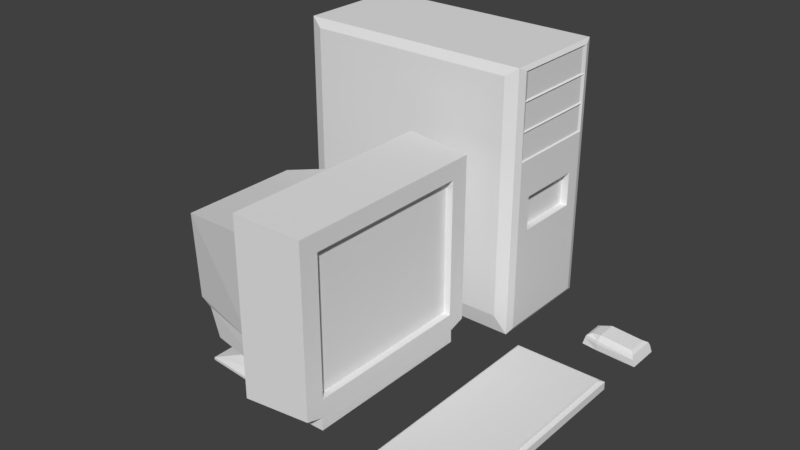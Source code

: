 # Source: LP_old_pc_lowpoly_Cartoon.blend  (saved by Blender 2.78.0; exported with 4.5.12 LTS)
import bpy
from mathutils import Matrix  # noqa: F401  (used for matrix-valued properties, if any)

bpy.ops.wm.read_factory_settings(use_empty=True)
scene = bpy.context.scene
scene.name = 'Scene'

# ---- collections
col_collection_1 = bpy.data.collections.new('Collection 1'); scene.collection.children.link(col_collection_1)

# ---- images (referenced by path relative to the original .blend; pixels are not part of the script)
import os
ASSET_DIR = os.environ.get("B2B_ASSET_DIR", "")  # directory of the original .blend (textures are referenced by path, not embedded)
HERE = os.path.dirname(os.path.abspath(__file__))  # packed textures are extracted next to this script under _unpacked/

def load_image(name, relpath, width, height, colorspace="sRGB"):
    """Load a texture the original file referenced (path relative to the .blend, or extracted next to this script)."""
    p = next((c for c in (os.path.join(HERE, relpath), os.path.join(ASSET_DIR, relpath)) if relpath and os.path.exists(c)), "")
    if p:
        img = bpy.data.images.load(p, check_existing=True)
        img.name = name
    else:  # same state as the original file: an image datablock whose file is absent (Cycles renders it pink)
        img = bpy.data.images.new(name, width, height)
        img.source = "FILE"
        img.filepath = "//" + (relpath or name)
    img.colorspace_settings.name = colorspace
    return img
img_lol_pc_textures_png = load_image('lol_pc_textures.png', 'lol_pc_textures.png', 1024, 1024, 'sRGB')

# ---- materials (node trees are filled in below, after node groups)
mat_old_pc4 = bpy.data.materials.new('OLD_PC4')
mat_old_pc4.alpha_threshold = 0.0
mat_old_pc4.roughness = 0.5
mat_old_pc3 = bpy.data.materials.new('old_pc3')
mat_old_pc3.alpha_threshold = 0.0
mat_old_pc3.roughness = 0.5
mat_old1 = bpy.data.materials.new('old1')
mat_old1.alpha_threshold = 0.0
mat_old1.roughness = 0.5
mat_old_pc2 = bpy.data.materials.new('old_pc2')
mat_old_pc2.alpha_threshold = 0.0
mat_old_pc2.roughness = 0.5

# ---- material node trees
mat_old_pc4.use_nodes = True; mat_old_pc4.node_tree.nodes.clear()
_N = mat_old_pc4.node_tree.nodes; _L = mat_old_pc4.node_tree.links
n0 = _N.new('ShaderNodeOutputMaterial'); n0.name = 'Material Output'; n0.location = (300, 300)
n1 = _N.new('ShaderNodeBsdfDiffuse'); n1.name = 'Diffuse BSDF'; n1.location = (10, 300)
n2 = _N.new('ShaderNodeTexImage'); n2.name = 'Image Texture'; n2.location = (-178, 307)
n2.width = 140
n2.image = img_lol_pc_textures_png
_L.new(n1.outputs[0], n0.inputs[0])
n0.is_active_output = True
mat_old_pc3.use_nodes = True; mat_old_pc3.node_tree.nodes.clear()
_N = mat_old_pc3.node_tree.nodes; _L = mat_old_pc3.node_tree.links
n0 = _N.new('ShaderNodeOutputMaterial'); n0.name = 'Material Output'; n0.location = (300, 300)
n1 = _N.new('ShaderNodeBsdfDiffuse'); n1.name = 'Diffuse BSDF'; n1.location = (10, 300)
n2 = _N.new('ShaderNodeTexImage'); n2.name = 'Image Texture'; n2.location = (-197, 354)
n2.width = 140
n2.image = img_lol_pc_textures_png
_L.new(n1.outputs[0], n0.inputs[0])
n0.is_active_output = True
mat_old1.use_nodes = True; mat_old1.node_tree.nodes.clear()
_N = mat_old1.node_tree.nodes; _L = mat_old1.node_tree.links
n0 = _N.new('ShaderNodeOutputMaterial'); n0.name = 'Material Output'; n0.location = (300, 300)
n1 = _N.new('ShaderNodeBsdfDiffuse'); n1.name = 'Diffuse BSDF'; n1.location = (10, 300)
n2 = _N.new('ShaderNodeTexImage'); n2.name = 'Image Texture'; n2.location = (-292, 362)
n2.width = 140
n2.image = img_lol_pc_textures_png
n2.interpolation = 'Cubic'
_L.new(n1.outputs[0], n0.inputs[0])
n0.is_active_output = True
mat_old_pc2.use_nodes = True; mat_old_pc2.node_tree.nodes.clear()
_N = mat_old_pc2.node_tree.nodes; _L = mat_old_pc2.node_tree.links
n0 = _N.new('ShaderNodeOutputMaterial'); n0.name = 'Material Output'; n0.location = (300, 300)
n1 = _N.new('ShaderNodeBsdfDiffuse'); n1.name = 'Diffuse BSDF'; n1.location = (10, 300)
n2 = _N.new('ShaderNodeTexImage'); n2.name = 'Image Texture'; n2.location = (-197, 327)
n2.width = 140
n2.image = img_lol_pc_textures_png
_L.new(n1.outputs[0], n0.inputs[0])
n0.is_active_output = True

# ---- world
world_world = bpy.data.worlds.new('World'); scene.world = world_world
world_world.color = (0.05088, 0.05088, 0.05088)
world_world.use_sun_shadow = False
world_world.sun_shadow_jitter_overblur = 0.0
world_world.cycles.sampling_method = 'MANUAL'

# ---- meshes
me_cube_004 = bpy.data.meshes.new('Cube.004')
me_cube_004.from_pydata([(3.409, 3.253, -0.08072), (3.559, 3.343, 0.1847), (3.409, 3.788, -0.08072), (3.559, 3.698, 0.1847), (4.656, 3.162, -0.07898), (4.503, 3.289, 0.19), (4.656, 3.878, -0.07898), (4.503, 3.751, 0.19), (3.747, 3.83, -0.07934), (3.787, 3.749, 0.2501), (3.747, 3.211, -0.07934), (3.787, 3.291, 0.2501), (3.446, 3.272, 0.06647), (3.446, 3.769, 0.06647), (4.606, 3.874, 0.06366), (4.606, 3.166, 0.06366), (3.76, 3.207, 0.06571), (3.76, 3.834, 0.06571), (3.467, 3.282, 0.1291), (3.467, 3.758, 0.1291), (4.578, 3.836, 0.1404), (4.578, 3.204, 0.1404), (3.767, 3.22, 0.1328), (3.767, 3.82, 0.1328)], [], [(18, 1, 3, 19), (23, 9, 7, 20), (20, 7, 5, 21), (22, 11, 1, 18), (8, 6, 4, 10), (9, 3, 1, 11), (7, 9, 11, 5), (2, 8, 10, 0), (21, 5, 11, 22), (19, 3, 9, 23), (2, 13, 17, 8), (4, 15, 16, 10), (10, 16, 12, 0), (6, 14, 15, 4), (8, 17, 14, 6), (0, 12, 13, 2), (13, 19, 23, 17), (15, 21, 22, 16), (16, 22, 18, 12), (14, 20, 21, 15), (17, 23, 20, 14), (12, 18, 19, 13)])
_uv = me_cube_004.uv_layers.new(name='UVMap')
_uv.uv.foreach_set('vector', [0.6386, 0.4258, 0.6322, 0.4199, 0.6322, 0.3855, 0.6386, 0.3796, 0.65, 0.3483, 0.6375, 0.3482, 0.6428, 0.3066, 0.6489, 0.3009, 0.6038, 0.4421, 0.5976, 0.4339, 0.5976, 0.3891, 0.6038, 0.3808, 0.61, 0.3176, 0.5976, 0.3177, 0.6033, 0.3034, 0.6097, 0.299, 0.6788, 0.1062, 0.674, 0.05231, 0.7444, 0.05231, 0.7396, 0.1062, 0.2327, 0.4777, 0.2279, 0.4914, 0.1948, 0.4914, 0.19, 0.4777, 0.5658, 0.3764, 0.5656, 0.4174, 0.5207, 0.4174, 0.5205, 0.3764, 0.7094, 0.1103, 0.7053, 0.09029, 0.7661, 0.09029, 0.7619, 0.1103, 0.6089, 0.3651, 0.6029, 0.3593, 0.5976, 0.3177, 0.61, 0.3176, 0.6497, 0.3669, 0.6433, 0.3625, 0.6375, 0.3482, 0.65, 0.3483, 0.824, 0.1265, 0.8094, 0.1245, 0.8103, 0.1051, 0.8243, 0.1061, 0.7843, 0.1265, 0.7705, 0.1237, 0.7703, 0.07379, 0.7843, 0.07272, 0.7843, 0.07272, 0.7703, 0.07379, 0.7695, 0.05437, 0.7841, 0.05231, 0.779, 0.2026, 0.7649, 0.2022, 0.7649, 0.1336, 0.779, 0.1332, 0.8243, 0.1061, 0.8103, 0.1051, 0.8104, 0.05513, 0.8243, 0.05231, 0.813, 0.185, 0.7984, 0.1832, 0.7984, 0.135, 0.813, 0.1332, 0.6559, 0.368, 0.6497, 0.3669, 0.65, 0.3483, 0.6567, 0.3486, 0.6169, 0.3673, 0.6089, 0.3651, 0.61, 0.3176, 0.6168, 0.3173, 0.6168, 0.3173, 0.61, 0.3176, 0.6097, 0.299, 0.6159, 0.2979, 0.6114, 0.4458, 0.6038, 0.4421, 0.6038, 0.3808, 0.6114, 0.3771, 0.6567, 0.3486, 0.65, 0.3483, 0.6489, 0.3009, 0.6569, 0.2987, 0.6448, 0.4268, 0.6386, 0.4258, 0.6386, 0.3796, 0.6448, 0.3786])
me_cube_004.materials.append(mat_old_pc4)
me_cube_004.use_remesh_preserve_volume = False
me_cube_004.use_remesh_preserve_attributes = False
me_cube_004.use_mirror_vertex_groups = False
me_cube_004.update()
me_cube_003 = bpy.data.meshes.new('Cube.003')
me_cube_003.from_pydata([(2.575, -3.807, -0.07734), (2.575, -3.807, 0.09498), (2.575, 2.122, -0.07734), (2.575, 2.122, 0.09498), (4.585, -3.807, -0.07734), (4.585, -3.807, 0.09498), (4.585, 2.122, -0.07734), (4.585, 2.122, 0.09498), (2.658, -3.718, 0.1255), (2.658, 2.033, 0.1255), (4.501, 2.033, 0.1255), (4.501, -3.718, 0.1255), (2.658, -3.718, 0.1255), (2.658, 2.033, 0.1255), (4.501, 2.033, 0.1255), (4.501, -3.718, 0.1255), (2.669, -3.685, 0.1795), (2.669, 2.0, 0.1795), (4.491, 2.0, 0.1795), (4.491, -3.685, 0.1795)], [], [(0, 1, 3, 2), (2, 3, 7, 6), (6, 7, 5, 4), (4, 5, 1, 0), (2, 6, 4, 0), (5, 7, 10, 11), (11, 10, 18, 19), (3, 1, 8, 9), (1, 5, 11, 8), (7, 3, 9, 10), (11, 10, 14, 15), (9, 8, 12, 13), (18, 17, 16, 19), (9, 8, 16, 17), (8, 11, 19, 16), (10, 9, 17, 18)])
_uv = me_cube_003.uv_layers.new(name='UVMap')
_uv.uv.foreach_set('vector', [0.4949, 0.4493, 0.4949, 0.3819, 0.5617, 0.3819, 0.5617, 0.4493, 0.5617, 0.2391, 0.5617, 0.3069, 0.4949, 0.3069, 0.4949, 0.2391, 0.6345, 0.3484, 0.6345, 0.4158, 0.5677, 0.4158, 0.5677, 0.3484, 0.5677, 0.3402, 0.5677, 0.2724, 0.6345, 0.2724, 0.6345, 0.3402, 0.7779, 0.178, 0.7111, 0.178, 0.7111, 0.08734, 0.7779, 0.08734, 0.5677, 0.4158, 0.6345, 0.4158, 0.6335, 0.4281, 0.5687, 0.4281, 0.7344, 0.1907, 0.7825, 0.1907, 0.7822, 0.2064, 0.7347, 0.2064, 0.5617, 0.3819, 0.4949, 0.3819, 0.4959, 0.3695, 0.5607, 0.3695, 0.6345, 0.2724, 0.5677, 0.2724, 0.5705, 0.2604, 0.6317, 0.2604, 0.4949, 0.3069, 0.5617, 0.3069, 0.5589, 0.3189, 0.4977, 0.3189, 0.4919, 0.235, 0.4919, 0.235, 0.4919, 0.235, 0.4919, 0.235, 0.4919, 0.235, 0.4919, 0.235, 0.4919, 0.235, 0.4919, 0.235, 0.2259, 0.6903, 0.1654, 0.6903, 0.1654, 0.6034, 0.2259, 0.6034, 0.7285, 0.1473, 0.6805, 0.1473, 0.6807, 0.1316, 0.7282, 0.1316, 0.7811, 0.06636, 0.7357, 0.06636, 0.736, 0.05061, 0.7809, 0.05061, 0.6818, 0.1098, 0.7272, 0.1098, 0.7269, 0.1255, 0.682, 0.1255])
me_cube_003.materials.append(mat_old_pc3)
me_cube_003.use_remesh_preserve_volume = False
me_cube_003.use_remesh_preserve_attributes = False
me_cube_003.use_mirror_vertex_groups = False
me_cube_003.update()
me_cube_002 = bpy.data.meshes.new('Cube.002')
me_cube_002.from_pydata([(-3.097, 2.357, 0.0436), (-3.097, 2.357, 5.803), (-3.097, 4.814, 0.0436), (-3.097, 4.814, 5.803), (2.109, 2.357, 0.0436), (2.109, 2.357, 5.803), (2.109, 4.814, 0.0436), (2.109, 4.814, 5.803), (2.161, 4.644, 5.711), (2.161, 4.644, 0.1351), (2.161, 2.526, 0.1351), (2.161, 2.526, 5.711), (-3.097, 2.357, 3.892), (-3.097, 4.814, 3.892), (2.109, 4.814, 3.892), (2.109, 2.357, 3.892), (2.161, 4.644, 3.861), (2.161, 2.526, 3.861), (-3.097, 2.357, 4.529), (-3.097, 2.357, 5.166), (-3.097, 4.814, 5.166), (-3.097, 4.814, 4.529), (2.109, 4.814, 5.166), (2.109, 4.814, 4.529), (2.109, 2.357, 5.166), (2.109, 2.357, 4.529), (2.161, 4.644, 5.095), (2.161, 4.644, 4.478), (2.161, 2.526, 5.095), (2.161, 2.526, 4.478), (2.129, 4.543, 5.682), (2.129, 2.627, 5.682), (2.129, 4.543, 5.124), (2.129, 2.627, 5.124), (2.129, 4.568, 5.072), (2.129, 4.568, 4.5), (2.129, 2.602, 5.072), (2.129, 2.602, 4.5), (2.129, 4.584, 4.46), (2.129, 4.584, 3.878), (2.129, 2.586, 4.46), (2.129, 2.586, 3.878), (-3.097, 2.947, 5.166), (-3.097, 2.947, 5.626), (-3.097, 4.722, 5.626), (-3.097, 2.947, 4.706), (-3.097, 4.722, 5.166), (-3.097, 4.722, 4.706), (-2.992, 2.947, 5.166), (-2.992, 2.947, 5.626), (-2.992, 4.722, 5.626), (-2.992, 2.947, 4.706), (-2.992, 4.722, 5.166), (-2.992, 4.722, 4.706), (2.161, 4.328, 3.035), (2.161, 4.328, 2.291), (2.161, 2.843, 2.291), (2.161, 2.843, 3.035), (1.996, 4.328, 3.035), (1.996, 4.328, 2.291), (1.996, 2.843, 2.291), (1.996, 2.843, 3.035), (-2.837, 4.882, 3.891), (-2.837, 4.882, 0.4279), (1.849, 4.882, 0.4279), (-2.837, 4.882, 5.611), (1.849, 4.882, 5.611), (1.849, 4.882, 3.891), (-2.837, 4.882, 4.464), (1.849, 4.882, 4.464), (-2.837, 4.882, 5.038), (1.849, 4.882, 5.038), (-2.837, 2.273, 5.038), (-2.837, 2.273, 5.611), (1.849, 2.273, 3.891), (1.849, 2.273, 0.4279), (-2.837, 2.273, 0.4279), (1.849, 2.273, 5.611), (-2.837, 2.273, 3.891), (1.849, 2.273, 4.464), (-2.837, 2.273, 4.464), (1.849, 2.273, 5.038)], [], [(3, 20, 46, 44), (14, 6, 64, 67), (7, 5, 11, 8), (15, 25, 79, 74), (2, 6, 4, 0), (7, 3, 1, 5), (11, 28, 33, 31), (22, 7, 8, 26), (15, 4, 10, 17), (4, 6, 9, 10), (25, 15, 17, 29), (6, 14, 16, 9), (9, 16, 54, 55), (19, 18, 80, 72), (7, 22, 71, 66), (0, 12, 13, 2), (5, 24, 28, 11), (24, 25, 29, 28), (14, 23, 27, 16), (23, 22, 26, 27), (17, 16, 39, 41), (28, 29, 37, 36), (4, 15, 74, 75), (25, 24, 81, 79), (23, 14, 67, 69), (3, 7, 66, 65), (12, 18, 21, 13), (19, 1, 43, 42), (32, 30, 31, 33), (26, 8, 30, 32), (28, 26, 32, 33), (8, 11, 31, 30), (35, 34, 36, 37), (27, 26, 34, 35), (29, 27, 35, 37), (26, 28, 36, 34), (39, 38, 40, 41), (27, 29, 40, 38), (16, 27, 38, 39), (29, 17, 41, 40), (44, 46, 52, 50), (47, 45, 51, 53), (21, 18, 45, 47), (20, 21, 47, 46), (1, 3, 44, 43), (18, 19, 42, 45), (48, 49, 50, 52), (51, 48, 52, 53), (43, 44, 50, 49), (46, 47, 53, 52), (45, 42, 48, 51), (42, 43, 49, 48), (54, 57, 61, 58), (16, 17, 57, 54), (17, 10, 56, 57), (10, 9, 55, 56), (59, 58, 61, 60), (56, 55, 59, 60), (57, 56, 60, 61), (55, 54, 58, 59), (70, 65, 66, 71), (63, 62, 67, 64), (62, 68, 69, 67), (68, 70, 71, 69), (22, 23, 69, 71), (2, 13, 62, 63), (20, 3, 65, 70), (6, 2, 63, 64), (13, 21, 68, 62), (21, 20, 70, 68), (81, 77, 73, 72), (75, 74, 78, 76), (74, 79, 80, 78), (79, 81, 72, 80), (12, 0, 76, 78), (0, 4, 75, 76), (24, 5, 77, 81), (5, 1, 73, 77), (1, 19, 72, 73), (18, 12, 78, 80)])
_uv = me_cube_002.uv_layers.new(name='UVMap')
_uv.uv.foreach_set('vector', [0.894, 0.006144, 0.894, 0.1143, 0.8758, 0.1143, 0.8758, 0.03177, 0.2864, 0.1368, 0.2864, 0.05078, 0.2923, 0.05935, 0.2923, 0.1367, 0.4278, 0.9889, 0.009167, 0.9889, 0.02592, 0.9769, 0.4177, 0.9769, 0.2706, 0.1751, 0.2706, 0.1654, 0.2746, 0.1664, 0.2746, 0.1752, 0.6802, 0.1896, 0.6802, 0.04606, 0.7491, 0.04606, 0.7491, 0.1896, 0.1521, 0.5654, 0.1521, 0.6219, 0.1252, 0.6219, 0.1252, 0.5654, 0.02592, 0.9769, 0.009404, 0.865, 0.03122, 0.8738, 0.03122, 0.9694, 0.4278, 0.8797, 0.4278, 0.9889, 0.4177, 0.9769, 0.4348, 0.8643, 0.009167, 0.6613, 0.009167, 0.001904, 0.03805, 0.01511, 0.03805, 0.6536, 0.009167, 0.001904, 0.4278, 0.001904, 0.3989, 0.01511, 0.03805, 0.01511, 0.009167, 0.7705, 0.009167, 0.6613, 0.03805, 0.6536, 0.02264, 0.7593, 0.4278, 0.001904, 0.4278, 0.6613, 0.3989, 0.6536, 0.3989, 0.01511, 0.3989, 0.01511, 0.3989, 0.6536, 0.345, 0.5324, 0.345, 0.344, 0.351, 0.1556, 0.351, 0.1654, 0.347, 0.1664, 0.347, 0.1576, 0.2864, 0.1795, 0.2864, 0.1652, 0.2923, 0.1624, 0.2923, 0.1752, 0.4809, 0.984, 0.4809, 0.3306, 0.894, 0.3306, 0.894, 0.984, 0.009167, 0.9889, 0.009167, 0.8797, 0.009404, 0.865, 0.02592, 0.9769, 0.009167, 0.8797, 0.009167, 0.7705, 0.02264, 0.7593, 0.009404, 0.865, 0.4278, 0.6613, 0.4278, 0.7705, 0.4171, 0.7586, 0.3989, 0.6536, 0.4278, 0.7705, 0.4278, 0.8797, 0.4348, 0.8643, 0.4171, 0.7586, 0.146, 0.1853, 0.146, 0.2631, 0.1448, 0.2609, 0.1448, 0.1875, 0.009404, 0.865, 0.02264, 0.7593, 0.03114, 0.7492, 0.03158, 0.846, 0.2706, 0.234, 0.2706, 0.1751, 0.2746, 0.1752, 0.2746, 0.2282, 0.2706, 0.1654, 0.2706, 0.1556, 0.2746, 0.1576, 0.2746, 0.1664, 0.2864, 0.151, 0.2864, 0.1368, 0.2923, 0.1367, 0.2923, 0.1496, 0.4038, 0.1795, 0.2864, 0.1795, 0.2923, 0.1752, 0.398, 0.1752, 0.4809, 0.3306, 0.4809, 0.2498, 0.894, 0.2498, 0.894, 0.3306, 0.4809, 0.1143, 0.4809, 0.006144, 0.6242, 0.03177, 0.6242, 0.1143, 0.4062, 0.8738, 0.4062, 0.9694, 0.03122, 0.9694, 0.03122, 0.8738, 0.4348, 0.8643, 0.4177, 0.9769, 0.4062, 0.9694, 0.4062, 0.8738, 0.009404, 0.865, 0.4348, 0.8643, 0.4062, 0.8738, 0.03122, 0.8738, 0.1299, 0.06305, 0.1299, 0.1408, 0.1286, 0.1371, 0.1286, 0.06675, 0.408, 0.7492, 0.4085, 0.846, 0.03158, 0.846, 0.03114, 0.7492, 0.4171, 0.7586, 0.4348, 0.8643, 0.4085, 0.846, 0.408, 0.7492, 0.1457, 0.06305, 0.1457, 0.1408, 0.1445, 0.138, 0.1445, 0.06584, 0.1366, 0.1408, 0.1366, 0.06305, 0.1378, 0.06584, 0.1378, 0.138, 0.395, 0.6392, 0.395, 0.7389, 0.04613, 0.741, 0.04613, 0.6413, 0.1369, 0.2631, 0.1369, 0.1853, 0.1381, 0.1875, 0.1381, 0.2609, 0.3989, 0.6536, 0.4171, 0.7586, 0.395, 0.7389, 0.395, 0.6392, 0.02264, 0.7593, 0.03805, 0.6536, 0.04613, 0.6413, 0.04613, 0.741, 0.3781, 0.484, 0.3781, 0.4929, 0.376, 0.4929, 0.376, 0.484, 0.1158, 0.2505, 0.1158, 0.1853, 0.1197, 0.1853, 0.1197, 0.2505, 0.894, 0.2498, 0.4809, 0.2498, 0.6242, 0.2198, 0.8758, 0.2198, 0.894, 0.1143, 0.894, 0.2498, 0.8758, 0.2198, 0.8758, 0.1143, 0.4809, 0.006144, 0.894, 0.006144, 0.8758, 0.03177, 0.6242, 0.03177, 0.4809, 0.2498, 0.4809, 0.1143, 0.6242, 0.1143, 0.6242, 0.2198, 0.754, 0.2181, 0.7448, 0.2181, 0.7448, 0.03366, 0.754, 0.03366, 0.7633, 0.2181, 0.754, 0.2181, 0.754, 0.03366, 0.7633, 0.03366, 0.1302, 0.1853, 0.1302, 0.2505, 0.1264, 0.2505, 0.1264, 0.1853, 0.3781, 0.4929, 0.3781, 0.5018, 0.376, 0.5018, 0.376, 0.4929, 0.3705, 0.5018, 0.3705, 0.4929, 0.3725, 0.4929, 0.3725, 0.5018, 0.3705, 0.4929, 0.3705, 0.484, 0.3725, 0.484, 0.3725, 0.4929, 0.1219, 0.1242, 0.1219, 0.1787, 0.1158, 0.1787, 0.1158, 0.1242, 0.3989, 0.6536, 0.03805, 0.6536, 0.09195, 0.5324, 0.345, 0.5324, 0.03805, 0.6536, 0.03805, 0.01511, 0.09195, 0.344, 0.09195, 0.5324, 0.03805, 0.01511, 0.3989, 0.01511, 0.345, 0.344, 0.09195, 0.344, 0.3435, 0.3444, 0.3435, 0.5313, 0.09396, 0.5313, 0.09396, 0.3444, 0.1219, 0.06305, 0.1219, 0.1176, 0.1158, 0.1176, 0.1158, 0.06305, 0.3669, 0.4662, 0.3669, 0.4805, 0.3637, 0.4805, 0.3637, 0.4662, 0.3705, 0.4805, 0.3705, 0.4662, 0.3737, 0.4662, 0.3737, 0.4805, 0.398, 0.1624, 0.398, 0.1752, 0.2923, 0.1752, 0.2923, 0.1624, 0.398, 0.05935, 0.398, 0.1367, 0.2923, 0.1367, 0.2923, 0.05935, 0.398, 0.1367, 0.398, 0.1496, 0.2923, 0.1496, 0.2923, 0.1367, 0.398, 0.1496, 0.398, 0.1624, 0.2923, 0.1624, 0.2923, 0.1496, 0.2864, 0.1652, 0.2864, 0.151, 0.2923, 0.1496, 0.2923, 0.1624, 0.4038, 0.05078, 0.4038, 0.1368, 0.398, 0.1367, 0.398, 0.05935, 0.4038, 0.1652, 0.4038, 0.1795, 0.398, 0.1752, 0.398, 0.1624, 0.2864, 0.05078, 0.4038, 0.05078, 0.398, 0.05935, 0.2923, 0.05935, 0.4038, 0.1368, 0.4038, 0.151, 0.398, 0.1496, 0.398, 0.1367, 0.4038, 0.151, 0.4038, 0.1652, 0.398, 0.1624, 0.398, 0.1496, 0.2746, 0.1576, 0.2746, 0.1488, 0.347, 0.1488, 0.347, 0.1576, 0.2746, 0.2282, 0.2746, 0.1752, 0.347, 0.1752, 0.347, 0.2282, 0.2746, 0.1752, 0.2746, 0.1664, 0.347, 0.1664, 0.347, 0.1752, 0.2746, 0.1664, 0.2746, 0.1576, 0.347, 0.1576, 0.347, 0.1664, 0.351, 0.1751, 0.351, 0.234, 0.347, 0.2282, 0.347, 0.1752, 0.351, 0.234, 0.2706, 0.234, 0.2746, 0.2282, 0.347, 0.2282, 0.2706, 0.1556, 0.2706, 0.1459, 0.2746, 0.1488, 0.2746, 0.1576, 0.2706, 0.1459, 0.351, 0.1459, 0.347, 0.1488, 0.2746, 0.1488, 0.351, 0.1459, 0.351, 0.1556, 0.347, 0.1576, 0.347, 0.1488, 0.351, 0.1654, 0.351, 0.1751, 0.347, 0.1752, 0.347, 0.1664])
me_cube_002.materials.append(mat_old1)
me_cube_002.use_remesh_preserve_volume = False
me_cube_002.use_remesh_preserve_attributes = False
me_cube_002.use_mirror_vertex_groups = False
me_cube_002.update()
me_cube_001 = bpy.data.meshes.new('Cube.001')
me_cube_001.from_pydata([(-2.174, -2.078, 3.176), (-2.174, 0.48, 3.176), (1.658, -3.02, 0.6992), (1.658, -3.02, 4.266), (1.658, 1.422, 0.6992), (1.658, 1.422, 4.266), (0.239, 1.524, 0.6178), (0.239, 1.524, 4.348), (0.239, -3.122, 0.6178), (0.239, -3.122, 4.348), (0.1389, 1.125, 0.626), (0.1165, -2.723, 3.685), (0.1165, 1.125, 3.685), (0.1389, -2.723, 0.626), (-2.072, -2.078, 1.392), (-2.072, 0.48, 1.392), (1.658, 1.422, 1.626), (1.658, -3.02, 1.626), (0.239, -3.122, 1.586), (0.239, 1.524, 1.586), (-0.01666, 1.125, 1.523), (-0.01666, -2.723, 1.523), (-1.524, -2.165, 0.7118), (-1.524, 0.5667, 0.7118), (0.03523, 0.8566, 0.7104), (0.03523, -2.455, 0.7104), (-1.722, -2.165, 1.323), (-1.722, 0.5667, 1.323), (-0.0636, 0.8566, 1.424), (-0.0636, -2.455, 1.424), (1.658, 1.018, 1.73), (1.658, 1.018, 0.9718), (1.658, -2.616, 0.9718), (1.658, 1.018, 3.89), (1.658, -2.616, 3.89), (1.658, -2.616, 1.73), (1.509, 1.018, 1.73), (1.509, 1.018, 0.9718), (1.509, -2.616, 0.9718), (1.509, 1.018, 3.89), (1.509, -2.616, 3.89), (1.509, -2.616, 1.73), (1.658, -2.662, 0.5913), (1.658, 1.064, 0.5913), (0.3146, -2.671, 0.5924), (0.3146, 1.073, 0.5924), (1.667, -2.662, 0.3262), (1.667, 1.064, 0.3262), (0.3241, -2.671, 0.3256), (0.3241, 1.073, 0.3256), (-1.319, 0.1743, 0.6149), (-1.319, -1.772, 0.6149), (-0.02608, 0.381, 0.614), (-0.02608, -1.979, 0.614), (-1.251, 0.04366, 0.1818), (-1.251, -1.642, 0.1818), (-0.223, 0.2225, 0.181), (-0.223, -1.821, 0.181), (-1.899, 0.4466, 0.02772), (-1.899, -2.045, 0.02772), (1.357, 0.7111, 0.02434), (1.357, -2.309, 0.02434), (-1.9, 0.4466, -0.02947), (-1.9, -2.045, -0.02947), (1.356, 0.7111, -0.03285), (1.356, -2.309, -0.03285)], [], [(14, 0, 1, 15), (19, 7, 5, 16), (5, 3, 34, 33), (21, 11, 0, 14), (6, 4, 43, 45), (12, 1, 0, 11), (5, 7, 9, 3), (10, 6, 8, 13), (17, 3, 9, 18), (20, 12, 7, 19), (15, 1, 12, 20), (21, 14, 26, 29), (7, 12, 11, 9), (18, 9, 11, 21), (8, 18, 21, 13), (20, 10, 24, 28), (10, 20, 19, 6), (2, 17, 18, 8), (15, 20, 28, 27), (16, 5, 33, 30), (6, 19, 16, 4), (14, 15, 27, 26), (23, 24, 52, 50), (23, 27, 28, 24), (25, 29, 26, 22), (22, 26, 27, 23), (13, 21, 29, 25), (10, 13, 25, 24), (34, 35, 41, 40), (31, 30, 36, 37), (4, 16, 30, 31), (3, 17, 35, 34), (17, 2, 32, 35), (2, 4, 31, 32), (36, 39, 40, 41), (37, 36, 41, 38), (35, 32, 38, 41), (32, 31, 37, 38), (30, 33, 39, 36), (33, 34, 40, 39), (44, 45, 49, 48), (2, 8, 44, 42), (8, 6, 45, 44), (4, 2, 42, 43), (49, 47, 46, 48), (42, 44, 48, 46), (45, 43, 47, 49), (43, 42, 46, 47), (53, 51, 55, 57), (22, 23, 50, 51), (24, 25, 53, 52), (25, 22, 51, 53), (56, 57, 61, 60), (51, 50, 54, 55), (52, 53, 57, 56), (50, 52, 56, 54), (61, 59, 63, 65), (54, 56, 60, 58), (57, 55, 59, 61), (55, 54, 58, 59), (62, 64, 65, 63), (59, 58, 62, 63), (60, 61, 65, 64), (58, 60, 64, 62)])
_uv = me_cube_001.uv_layers.new(name='UVMap')
_uv.uv.foreach_set('vector', [0.5602, 0.4454, 0.536, 0.4454, 0.536, 0.41, 0.5602, 0.41, 0.6088, 0.3854, 0.6088, 0.4236, 0.5897, 0.4224, 0.5897, 0.3858, 0.5126, 0.3192, 0.5126, 0.2576, 0.5176, 0.2632, 0.5176, 0.3136, 0.565, 0.4035, 0.536, 0.4075, 0.5409, 0.3748, 0.565, 0.3745, 0.6576, 0.2576, 0.6766, 0.259, 0.6767, 0.264, 0.6586, 0.2639, 0.621, 0.2576, 0.6523, 0.2666, 0.6523, 0.302, 0.621, 0.3109, 0.6548, 0.3259, 0.6739, 0.3245, 0.6739, 0.3888, 0.6548, 0.3874, 0.6562, 0.2632, 0.6576, 0.2576, 0.6576, 0.322, 0.6562, 0.3164, 0.5682, 0.4097, 0.5682, 0.3732, 0.5872, 0.372, 0.5872, 0.4102, 0.6061, 0.2632, 0.577, 0.2632, 0.5682, 0.2576, 0.6054, 0.2576, 0.6838, 0.4243, 0.6596, 0.4239, 0.6548, 0.3913, 0.6838, 0.3953, 0.639, 0.4251, 0.6115, 0.4162, 0.6163, 0.4174, 0.6385, 0.4214, 0.5682, 0.2576, 0.577, 0.2632, 0.577, 0.3164, 0.5682, 0.322, 0.6054, 0.322, 0.5682, 0.322, 0.577, 0.3164, 0.6061, 0.3164, 0.6185, 0.322, 0.6054, 0.322, 0.6061, 0.3164, 0.6183, 0.3164, 0.6061, 0.2632, 0.6183, 0.2632, 0.6171, 0.2669, 0.6074, 0.2669, 0.6183, 0.2632, 0.6061, 0.2632, 0.6054, 0.2576, 0.6185, 0.2576, 0.5682, 0.4226, 0.5682, 0.4097, 0.5872, 0.4102, 0.5872, 0.4236, 0.6115, 0.3808, 0.639, 0.3718, 0.6385, 0.3756, 0.6163, 0.3796, 0.5482, 0.3192, 0.5126, 0.3192, 0.5176, 0.3136, 0.5468, 0.3136, 0.6088, 0.372, 0.6088, 0.3854, 0.5897, 0.3858, 0.5897, 0.373, 0.6115, 0.4162, 0.6115, 0.3808, 0.6163, 0.3796, 0.6163, 0.4174, 0.5126, 0.3785, 0.5336, 0.3745, 0.5329, 0.3811, 0.5154, 0.3839, 0.6865, 0.2598, 0.6949, 0.2576, 0.6949, 0.2808, 0.6852, 0.2816, 0.6414, 0.4122, 0.6511, 0.4129, 0.6511, 0.4361, 0.6427, 0.4339, 0.6414, 0.3718, 0.6499, 0.3718, 0.6499, 0.4097, 0.6414, 0.4097, 0.6183, 0.3164, 0.6061, 0.3164, 0.6074, 0.3127, 0.6171, 0.3127, 0.6562, 0.2632, 0.6562, 0.3164, 0.6547, 0.3127, 0.6547, 0.2669, 0.6989, 0.3245, 0.6989, 0.3544, 0.6969, 0.3544, 0.6969, 0.3245, 0.6972, 0.3913, 0.6972, 0.4018, 0.6951, 0.4018, 0.6951, 0.3913, 0.5607, 0.3192, 0.5482, 0.3192, 0.5468, 0.3136, 0.557, 0.3136, 0.5126, 0.2576, 0.5482, 0.2576, 0.5468, 0.2632, 0.5176, 0.2632, 0.5482, 0.2576, 0.5607, 0.2576, 0.557, 0.2632, 0.5468, 0.2632, 0.5607, 0.2576, 0.5607, 0.3192, 0.557, 0.3136, 0.557, 0.2632, 0.7051, 0.1863, 0.676, 0.1863, 0.676, 0.136, 0.7051, 0.136, 0.7154, 0.1863, 0.7051, 0.1863, 0.7051, 0.136, 0.7154, 0.136, 0.6989, 0.3544, 0.6989, 0.3648, 0.6969, 0.3648, 0.6969, 0.3544, 0.6862, 0.4416, 0.6862, 0.3913, 0.6883, 0.3913, 0.6883, 0.4416, 0.6972, 0.4018, 0.6972, 0.4317, 0.6951, 0.4317, 0.6951, 0.4018, 0.6927, 0.3913, 0.6927, 0.4416, 0.6907, 0.4416, 0.6907, 0.3913, 0.6792, 0.3095, 0.6792, 0.2576, 0.6828, 0.2576, 0.6828, 0.3095, 0.6766, 0.3206, 0.6576, 0.322, 0.6586, 0.3157, 0.6767, 0.3156, 0.6576, 0.322, 0.6576, 0.2576, 0.6586, 0.2639, 0.6586, 0.3157, 0.5607, 0.3192, 0.5607, 0.2576, 0.5622, 0.2626, 0.5622, 0.3142, 0.6944, 0.3763, 0.6763, 0.3762, 0.6763, 0.3246, 0.6944, 0.3245, 0.5293, 0.4414, 0.5293, 0.4228, 0.5329, 0.423, 0.5329, 0.4415, 0.5682, 0.4448, 0.5682, 0.4262, 0.5718, 0.4261, 0.5718, 0.4446, 0.5622, 0.3142, 0.5622, 0.2626, 0.5657, 0.2626, 0.5657, 0.3142, 0.5185, 0.4228, 0.5185, 0.4409, 0.5126, 0.4401, 0.5126, 0.4257, 0.5126, 0.4163, 0.5126, 0.3785, 0.5154, 0.3839, 0.5154, 0.4109, 0.5618, 0.3217, 0.5618, 0.3675, 0.5604, 0.3609, 0.5604, 0.3282, 0.5336, 0.4203, 0.5126, 0.4163, 0.5154, 0.4109, 0.5329, 0.4137, 0.6024, 0.3462, 0.5748, 0.3462, 0.5682, 0.3245, 0.609, 0.3245, 0.6911, 0.2841, 0.6911, 0.311, 0.6852, 0.3092, 0.6852, 0.2859, 0.5604, 0.3282, 0.5604, 0.3609, 0.5544, 0.3587, 0.5544, 0.3304, 0.5268, 0.4228, 0.5268, 0.4409, 0.5209, 0.438, 0.5209, 0.4236, 0.5642, 0.3669, 0.5642, 0.3217, 0.565, 0.3217, 0.565, 0.3669, 0.6, 0.3604, 0.6024, 0.3462, 0.609, 0.3245, 0.6055, 0.3695, 0.5748, 0.3462, 0.5772, 0.3604, 0.5717, 0.3695, 0.5682, 0.3245, 0.5772, 0.3604, 0.6, 0.3604, 0.6055, 0.3695, 0.5717, 0.3695, 0.7547, 0.1109, 0.7582, 0.1558, 0.7174, 0.1558, 0.7209, 0.1109, 0.6936, 0.3186, 0.6936, 0.2841, 0.6943, 0.2841, 0.6943, 0.3186, 0.6996, 0.4331, 0.6996, 0.3913, 0.7004, 0.3913, 0.7004, 0.4331, 0.6974, 0.3029, 0.6974, 0.2576, 0.6981, 0.2576, 0.6981, 0.3029])
me_cube_001.materials.append(mat_old_pc2)
me_cube_001.use_remesh_preserve_volume = False
me_cube_001.use_remesh_preserve_attributes = False
me_cube_001.use_mirror_vertex_groups = False
me_cube_001.update()

# ---- objects
ob_mous = bpy.data.objects.new('mous', me_cube_004)
ob_key = bpy.data.objects.new('key', me_cube_003)
ob_proc = bpy.data.objects.new('proc', me_cube_002)
ob_mon = bpy.data.objects.new('mon', me_cube_001)

# ---- transforms, parenting, visibility, modifiers, constraints
ob_mous.location = (0.0, 0.0, 0.0)
ob_mous.lineart.crease_threshold = 0.0
ob_key.location = (0.0, 0.0, 0.0)
ob_key.lineart.crease_threshold = 0.0
ob_proc.location = (0.0, 0.0, 0.0)
ob_proc.lineart.crease_threshold = 0.0
ob_mon.location = (0.0, 0.0, 0.0)
ob_mon.lineart.crease_threshold = 0.0

# ---- collection membership
col_collection_1.objects.link(ob_mous)
col_collection_1.objects.link(ob_key)
col_collection_1.objects.link(ob_proc)
col_collection_1.objects.link(ob_mon)

# ---- scene / render settings (as saved in the file)
scene.frame_start = 1; scene.frame_end = 250; scene.frame_set(0)
scene.render.engine = 'CYCLES'
scene.render.resolution_percentage = 50
scene.render.dither_intensity = 0.0
scene.cycles.use_denoising = False
scene.cycles.samples = 128
scene.cycles.sampling_pattern = 'TABULATED_SOBOL'
scene.cycles.light_sampling_threshold = 0.0
scene.cycles.use_adaptive_sampling = False
scene.cycles.use_light_tree = False
scene.cycles.blur_glossy = 0.0
scene.cycles.sample_clamp_indirect = 0.0
scene.view_settings.view_transform = 'Standard'
bpy.context.view_layer.update()

# ---- added for rendering (the .blend has no active camera and no usable light): camera, sun
cam_auto = bpy.data.cameras.new('AutoCamera')
cam_auto.lens = 50.0
cam_auto.sensor_width = 36.0
cam_auto.clip_end = 1000.0
ob_auto_camera = bpy.data.objects.new('AutoCamera', cam_auto)
scene.collection.objects.link(ob_auto_camera)
ob_auto_camera.location = (12.8509, -13.9478, 12.518)
ob_auto_camera.rotation_euler = (1.09748, -7.21219e-08, 0.694738)
scene.camera = ob_auto_camera
light_auto_sun = bpy.data.lights.new('AutoSun', 'SUN')
light_auto_sun.energy = 3.0
light_auto_sun.angle = 0.0523599
ob_auto_sun = bpy.data.objects.new('AutoSun', light_auto_sun)
scene.collection.objects.link(ob_auto_sun)
ob_auto_sun.rotation_euler = (0.872665, 0.174533, 0.523599)
bpy.context.view_layer.update()
